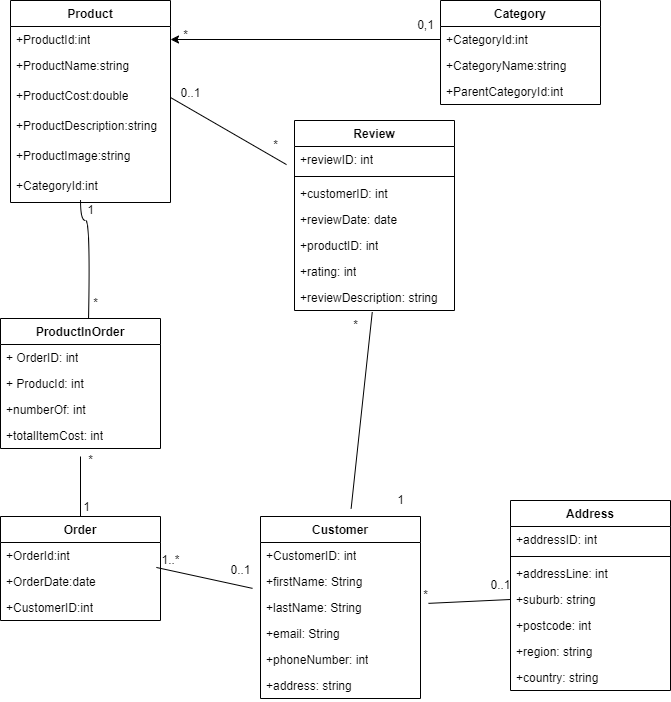

The diagram above was exported from draw.io. Its source (the exported page's mxGraphModel, read from the mxfile embedded in the PNG):
<mxGraphModel dx="1198" dy="932" grid="1" gridSize="10" guides="1" tooltips="1" connect="1" arrows="1" fold="1" page="1" pageScale="1" pageWidth="827" pageHeight="1169" math="0" shadow="0">
  <root>
    <mxCell id="0" />
    <mxCell id="1" parent="0" />
    <mxCell id="_v7HDhLYGRUTYuBElgby-13" style="edgeStyle=none;curved=1;rounded=0;orthogonalLoop=1;jettySize=auto;html=1;endArrow=none;startSize=14;endSize=14;sourcePerimeterSpacing=8;targetPerimeterSpacing=8;endFill=0;startArrow=none;startFill=0;exitX=0.438;exitY=0.933;exitDx=0;exitDy=0;exitPerimeter=0;" edge="1" parent="1" source="_v7HDhLYGRUTYuBElgby-9">
      <mxGeometry relative="1" as="geometry">
        <mxPoint x="208" y="359" as="targetPoint" />
        <Array as="points">
          <mxPoint x="200" y="260" />
          <mxPoint x="210" y="260" />
        </Array>
      </mxGeometry>
    </mxCell>
    <mxCell id="35RE8ZFl0nBikmnsCEta-2" value="Product" style="swimlane;fontStyle=1;align=center;verticalAlign=top;childLayout=stackLayout;horizontal=1;startSize=26;horizontalStack=0;resizeParent=1;resizeParentMax=0;resizeLast=0;collapsible=1;marginBottom=0;whiteSpace=wrap;html=1;" vertex="1" parent="1">
      <mxGeometry x="130" y="40" width="160" height="202" as="geometry" />
    </mxCell>
    <mxCell id="35RE8ZFl0nBikmnsCEta-3" value="+ProductId:int" style="text;strokeColor=none;fillColor=none;align=left;verticalAlign=top;spacingLeft=4;spacingRight=4;overflow=hidden;rotatable=0;points=[[0,0.5],[1,0.5]];portConstraint=eastwest;whiteSpace=wrap;html=1;" vertex="1" parent="35RE8ZFl0nBikmnsCEta-2">
      <mxGeometry y="26" width="160" height="26" as="geometry" />
    </mxCell>
    <mxCell id="35RE8ZFl0nBikmnsCEta-5" value="+ProductName:string" style="text;strokeColor=none;fillColor=none;align=left;verticalAlign=top;spacingLeft=4;spacingRight=4;overflow=hidden;rotatable=0;points=[[0,0.5],[1,0.5]];portConstraint=eastwest;whiteSpace=wrap;html=1;" vertex="1" parent="35RE8ZFl0nBikmnsCEta-2">
      <mxGeometry y="52" width="160" height="30" as="geometry" />
    </mxCell>
    <mxCell id="_v7HDhLYGRUTYuBElgby-6" value="+ProductCost:double" style="text;strokeColor=none;fillColor=none;align=left;verticalAlign=top;spacingLeft=4;spacingRight=4;overflow=hidden;rotatable=0;points=[[0,0.5],[1,0.5]];portConstraint=eastwest;whiteSpace=wrap;html=1;" vertex="1" parent="35RE8ZFl0nBikmnsCEta-2">
      <mxGeometry y="82" width="160" height="30" as="geometry" />
    </mxCell>
    <mxCell id="_v7HDhLYGRUTYuBElgby-7" value="+ProductDescription:string" style="text;strokeColor=none;fillColor=none;align=left;verticalAlign=top;spacingLeft=4;spacingRight=4;overflow=hidden;rotatable=0;points=[[0,0.5],[1,0.5]];portConstraint=eastwest;whiteSpace=wrap;html=1;" vertex="1" parent="35RE8ZFl0nBikmnsCEta-2">
      <mxGeometry y="112" width="160" height="30" as="geometry" />
    </mxCell>
    <mxCell id="_v7HDhLYGRUTYuBElgby-8" value="+ProductImage:string" style="text;strokeColor=none;fillColor=none;align=left;verticalAlign=top;spacingLeft=4;spacingRight=4;overflow=hidden;rotatable=0;points=[[0,0.5],[1,0.5]];portConstraint=eastwest;whiteSpace=wrap;html=1;" vertex="1" parent="35RE8ZFl0nBikmnsCEta-2">
      <mxGeometry y="142" width="160" height="30" as="geometry" />
    </mxCell>
    <mxCell id="_v7HDhLYGRUTYuBElgby-9" value="+CategoryId:int" style="text;strokeColor=none;fillColor=none;align=left;verticalAlign=top;spacingLeft=4;spacingRight=4;overflow=hidden;rotatable=0;points=[[0,0.5],[1,0.5]];portConstraint=eastwest;whiteSpace=wrap;html=1;" vertex="1" parent="35RE8ZFl0nBikmnsCEta-2">
      <mxGeometry y="172" width="160" height="30" as="geometry" />
    </mxCell>
    <mxCell id="_v7HDhLYGRUTYuBElgby-17" style="edgeStyle=none;curved=1;rounded=0;orthogonalLoop=1;jettySize=auto;html=1;entryX=0;entryY=0.5;entryDx=0;entryDy=0;endArrow=none;startSize=14;endSize=14;sourcePerimeterSpacing=8;targetPerimeterSpacing=8;endFill=0;" edge="1" parent="1" source="35RE8ZFl0nBikmnsCEta-6" target="35RE8ZFl0nBikmnsCEta-33">
      <mxGeometry relative="1" as="geometry" />
    </mxCell>
    <mxCell id="_v7HDhLYGRUTYuBElgby-20" style="edgeStyle=none;curved=1;rounded=0;orthogonalLoop=1;jettySize=auto;html=1;entryX=0.974;entryY=-0.04;entryDx=0;entryDy=0;entryPerimeter=0;endArrow=none;startSize=14;endSize=14;sourcePerimeterSpacing=8;targetPerimeterSpacing=8;endFill=0;" edge="1" parent="1" source="35RE8ZFl0nBikmnsCEta-6" target="_v7HDhLYGRUTYuBElgby-11">
      <mxGeometry relative="1" as="geometry" />
    </mxCell>
    <mxCell id="_v7HDhLYGRUTYuBElgby-23" style="edgeStyle=none;curved=1;rounded=0;orthogonalLoop=1;jettySize=auto;html=1;entryX=0.486;entryY=1.061;entryDx=0;entryDy=0;endArrow=none;startSize=14;endSize=14;sourcePerimeterSpacing=8;targetPerimeterSpacing=8;endFill=0;entryPerimeter=0;" edge="1" parent="1" source="35RE8ZFl0nBikmnsCEta-6" target="35RE8ZFl0nBikmnsCEta-48">
      <mxGeometry relative="1" as="geometry" />
    </mxCell>
    <mxCell id="35RE8ZFl0nBikmnsCEta-6" value="Customer" style="swimlane;fontStyle=1;align=center;verticalAlign=top;childLayout=stackLayout;horizontal=1;startSize=26;horizontalStack=0;resizeParent=1;resizeParentMax=0;resizeLast=0;collapsible=1;marginBottom=0;whiteSpace=wrap;html=1;" vertex="1" parent="1">
      <mxGeometry x="380" y="556" width="160" height="182" as="geometry" />
    </mxCell>
    <mxCell id="35RE8ZFl0nBikmnsCEta-7" value="+CustomerID: int" style="text;strokeColor=none;fillColor=none;align=left;verticalAlign=top;spacingLeft=4;spacingRight=4;overflow=hidden;rotatable=0;points=[[0,0.5],[1,0.5]];portConstraint=eastwest;whiteSpace=wrap;html=1;" vertex="1" parent="35RE8ZFl0nBikmnsCEta-6">
      <mxGeometry y="26" width="160" height="26" as="geometry" />
    </mxCell>
    <mxCell id="35RE8ZFl0nBikmnsCEta-9" value="+firstName: String" style="text;strokeColor=none;fillColor=none;align=left;verticalAlign=top;spacingLeft=4;spacingRight=4;overflow=hidden;rotatable=0;points=[[0,0.5],[1,0.5]];portConstraint=eastwest;whiteSpace=wrap;html=1;" vertex="1" parent="35RE8ZFl0nBikmnsCEta-6">
      <mxGeometry y="52" width="160" height="26" as="geometry" />
    </mxCell>
    <mxCell id="35RE8ZFl0nBikmnsCEta-19" value="+lastName: String" style="text;strokeColor=none;fillColor=none;align=left;verticalAlign=top;spacingLeft=4;spacingRight=4;overflow=hidden;rotatable=0;points=[[0,0.5],[1,0.5]];portConstraint=eastwest;whiteSpace=wrap;html=1;" vertex="1" parent="35RE8ZFl0nBikmnsCEta-6">
      <mxGeometry y="78" width="160" height="26" as="geometry" />
    </mxCell>
    <mxCell id="35RE8ZFl0nBikmnsCEta-20" value="+email: String&lt;br&gt;" style="text;strokeColor=none;fillColor=none;align=left;verticalAlign=top;spacingLeft=4;spacingRight=4;overflow=hidden;rotatable=0;points=[[0,0.5],[1,0.5]];portConstraint=eastwest;whiteSpace=wrap;html=1;" vertex="1" parent="35RE8ZFl0nBikmnsCEta-6">
      <mxGeometry y="104" width="160" height="26" as="geometry" />
    </mxCell>
    <mxCell id="35RE8ZFl0nBikmnsCEta-21" value="+phoneNumber: int" style="text;strokeColor=none;fillColor=none;align=left;verticalAlign=top;spacingLeft=4;spacingRight=4;overflow=hidden;rotatable=0;points=[[0,0.5],[1,0.5]];portConstraint=eastwest;whiteSpace=wrap;html=1;" vertex="1" parent="35RE8ZFl0nBikmnsCEta-6">
      <mxGeometry y="130" width="160" height="26" as="geometry" />
    </mxCell>
    <mxCell id="35RE8ZFl0nBikmnsCEta-22" value="+address: string" style="text;strokeColor=none;fillColor=none;align=left;verticalAlign=top;spacingLeft=4;spacingRight=4;overflow=hidden;rotatable=0;points=[[0,0.5],[1,0.5]];portConstraint=eastwest;whiteSpace=wrap;html=1;" vertex="1" parent="35RE8ZFl0nBikmnsCEta-6">
      <mxGeometry y="156" width="160" height="26" as="geometry" />
    </mxCell>
    <mxCell id="35RE8ZFl0nBikmnsCEta-10" value="Category" style="swimlane;fontStyle=1;align=center;verticalAlign=top;childLayout=stackLayout;horizontal=1;startSize=26;horizontalStack=0;resizeParent=1;resizeParentMax=0;resizeLast=0;collapsible=1;marginBottom=0;whiteSpace=wrap;html=1;" vertex="1" parent="1">
      <mxGeometry x="560" y="40" width="160" height="104" as="geometry" />
    </mxCell>
    <mxCell id="35RE8ZFl0nBikmnsCEta-11" value="+CategoryId:int" style="text;strokeColor=none;fillColor=none;align=left;verticalAlign=top;spacingLeft=4;spacingRight=4;overflow=hidden;rotatable=0;points=[[0,0.5],[1,0.5]];portConstraint=eastwest;whiteSpace=wrap;html=1;" vertex="1" parent="35RE8ZFl0nBikmnsCEta-10">
      <mxGeometry y="26" width="160" height="26" as="geometry" />
    </mxCell>
    <mxCell id="_v7HDhLYGRUTYuBElgby-31" value="+CategoryName:string" style="text;strokeColor=none;fillColor=none;align=left;verticalAlign=top;spacingLeft=4;spacingRight=4;overflow=hidden;rotatable=0;points=[[0,0.5],[1,0.5]];portConstraint=eastwest;whiteSpace=wrap;html=1;" vertex="1" parent="35RE8ZFl0nBikmnsCEta-10">
      <mxGeometry y="52" width="160" height="26" as="geometry" />
    </mxCell>
    <mxCell id="_v7HDhLYGRUTYuBElgby-33" value="+ParentCategoryId:int" style="text;strokeColor=none;fillColor=none;align=left;verticalAlign=top;spacingLeft=4;spacingRight=4;overflow=hidden;rotatable=0;points=[[0,0.5],[1,0.5]];portConstraint=eastwest;whiteSpace=wrap;html=1;" vertex="1" parent="35RE8ZFl0nBikmnsCEta-10">
      <mxGeometry y="78" width="160" height="26" as="geometry" />
    </mxCell>
    <mxCell id="35RE8ZFl0nBikmnsCEta-14" value="Order" style="swimlane;fontStyle=1;align=center;verticalAlign=top;childLayout=stackLayout;horizontal=1;startSize=26;horizontalStack=0;resizeParent=1;resizeParentMax=0;resizeLast=0;collapsible=1;marginBottom=0;whiteSpace=wrap;html=1;" vertex="1" parent="1">
      <mxGeometry x="120" y="556" width="160" height="104" as="geometry" />
    </mxCell>
    <mxCell id="35RE8ZFl0nBikmnsCEta-15" value="+OrderId:int" style="text;strokeColor=none;fillColor=none;align=left;verticalAlign=top;spacingLeft=4;spacingRight=4;overflow=hidden;rotatable=0;points=[[0,0.5],[1,0.5]];portConstraint=eastwest;whiteSpace=wrap;html=1;" vertex="1" parent="35RE8ZFl0nBikmnsCEta-14">
      <mxGeometry y="26" width="160" height="26" as="geometry" />
    </mxCell>
    <mxCell id="_v7HDhLYGRUTYuBElgby-11" value="+OrderDate:date" style="text;strokeColor=none;fillColor=none;align=left;verticalAlign=top;spacingLeft=4;spacingRight=4;overflow=hidden;rotatable=0;points=[[0,0.5],[1,0.5]];portConstraint=eastwest;whiteSpace=wrap;html=1;" vertex="1" parent="35RE8ZFl0nBikmnsCEta-14">
      <mxGeometry y="52" width="160" height="26" as="geometry" />
    </mxCell>
    <mxCell id="_v7HDhLYGRUTYuBElgby-12" value="+CustomerID:int" style="text;strokeColor=none;fillColor=none;align=left;verticalAlign=top;spacingLeft=4;spacingRight=4;overflow=hidden;rotatable=0;points=[[0,0.5],[1,0.5]];portConstraint=eastwest;whiteSpace=wrap;html=1;" vertex="1" parent="35RE8ZFl0nBikmnsCEta-14">
      <mxGeometry y="78" width="160" height="26" as="geometry" />
    </mxCell>
    <mxCell id="_v7HDhLYGRUTYuBElgby-16" style="edgeStyle=none;curved=1;rounded=0;orthogonalLoop=1;jettySize=auto;html=1;entryX=0.5;entryY=0;entryDx=0;entryDy=0;endArrow=none;startSize=14;endSize=14;sourcePerimeterSpacing=8;targetPerimeterSpacing=8;endFill=0;startArrow=none;startFill=0;" edge="1" parent="1" source="35RE8ZFl0nBikmnsCEta-23" target="35RE8ZFl0nBikmnsCEta-14">
      <mxGeometry relative="1" as="geometry" />
    </mxCell>
    <mxCell id="35RE8ZFl0nBikmnsCEta-23" value="ProductInOrder" style="swimlane;fontStyle=1;align=center;verticalAlign=top;childLayout=stackLayout;horizontal=1;startSize=26;horizontalStack=0;resizeParent=1;resizeParentMax=0;resizeLast=0;collapsible=1;marginBottom=0;whiteSpace=wrap;html=1;" vertex="1" parent="1">
      <mxGeometry x="120" y="358" width="160" height="130" as="geometry" />
    </mxCell>
    <mxCell id="35RE8ZFl0nBikmnsCEta-24" value="+ OrderID: int" style="text;strokeColor=none;fillColor=none;align=left;verticalAlign=top;spacingLeft=4;spacingRight=4;overflow=hidden;rotatable=0;points=[[0,0.5],[1,0.5]];portConstraint=eastwest;whiteSpace=wrap;html=1;" vertex="1" parent="35RE8ZFl0nBikmnsCEta-23">
      <mxGeometry y="26" width="160" height="26" as="geometry" />
    </mxCell>
    <mxCell id="35RE8ZFl0nBikmnsCEta-26" value="+ ProducId: int" style="text;strokeColor=none;fillColor=none;align=left;verticalAlign=top;spacingLeft=4;spacingRight=4;overflow=hidden;rotatable=0;points=[[0,0.5],[1,0.5]];portConstraint=eastwest;whiteSpace=wrap;html=1;" vertex="1" parent="35RE8ZFl0nBikmnsCEta-23">
      <mxGeometry y="52" width="160" height="26" as="geometry" />
    </mxCell>
    <mxCell id="35RE8ZFl0nBikmnsCEta-27" value="+numberOf: int&lt;br&gt;" style="text;strokeColor=none;fillColor=none;align=left;verticalAlign=top;spacingLeft=4;spacingRight=4;overflow=hidden;rotatable=0;points=[[0,0.5],[1,0.5]];portConstraint=eastwest;whiteSpace=wrap;html=1;" vertex="1" parent="35RE8ZFl0nBikmnsCEta-23">
      <mxGeometry y="78" width="160" height="26" as="geometry" />
    </mxCell>
    <mxCell id="35RE8ZFl0nBikmnsCEta-28" value="+totalItemCost: int" style="text;strokeColor=none;fillColor=none;align=left;verticalAlign=top;spacingLeft=4;spacingRight=4;overflow=hidden;rotatable=0;points=[[0,0.5],[1,0.5]];portConstraint=eastwest;whiteSpace=wrap;html=1;" vertex="1" parent="35RE8ZFl0nBikmnsCEta-23">
      <mxGeometry y="104" width="160" height="26" as="geometry" />
    </mxCell>
    <mxCell id="35RE8ZFl0nBikmnsCEta-29" value="Address" style="swimlane;fontStyle=1;align=center;verticalAlign=top;childLayout=stackLayout;horizontal=1;startSize=26;horizontalStack=0;resizeParent=1;resizeParentMax=0;resizeLast=0;collapsible=1;marginBottom=0;whiteSpace=wrap;html=1;" vertex="1" parent="1">
      <mxGeometry x="630" y="540" width="160" height="190" as="geometry" />
    </mxCell>
    <mxCell id="35RE8ZFl0nBikmnsCEta-30" value="+addressID: int" style="text;strokeColor=none;fillColor=none;align=left;verticalAlign=top;spacingLeft=4;spacingRight=4;overflow=hidden;rotatable=0;points=[[0,0.5],[1,0.5]];portConstraint=eastwest;whiteSpace=wrap;html=1;" vertex="1" parent="35RE8ZFl0nBikmnsCEta-29">
      <mxGeometry y="26" width="160" height="26" as="geometry" />
    </mxCell>
    <mxCell id="35RE8ZFl0nBikmnsCEta-31" value="" style="line;strokeWidth=1;fillColor=none;align=left;verticalAlign=middle;spacingTop=-1;spacingLeft=3;spacingRight=3;rotatable=0;labelPosition=right;points=[];portConstraint=eastwest;strokeColor=inherit;" vertex="1" parent="35RE8ZFl0nBikmnsCEta-29">
      <mxGeometry y="52" width="160" height="8" as="geometry" />
    </mxCell>
    <mxCell id="35RE8ZFl0nBikmnsCEta-32" value="+addressLine: int" style="text;strokeColor=none;fillColor=none;align=left;verticalAlign=top;spacingLeft=4;spacingRight=4;overflow=hidden;rotatable=0;points=[[0,0.5],[1,0.5]];portConstraint=eastwest;whiteSpace=wrap;html=1;" vertex="1" parent="35RE8ZFl0nBikmnsCEta-29">
      <mxGeometry y="60" width="160" height="26" as="geometry" />
    </mxCell>
    <mxCell id="35RE8ZFl0nBikmnsCEta-33" value="+suburb: string" style="text;strokeColor=none;fillColor=none;align=left;verticalAlign=top;spacingLeft=4;spacingRight=4;overflow=hidden;rotatable=0;points=[[0,0.5],[1,0.5]];portConstraint=eastwest;whiteSpace=wrap;html=1;" vertex="1" parent="35RE8ZFl0nBikmnsCEta-29">
      <mxGeometry y="86" width="160" height="26" as="geometry" />
    </mxCell>
    <mxCell id="35RE8ZFl0nBikmnsCEta-34" value="+postcode: int" style="text;strokeColor=none;fillColor=none;align=left;verticalAlign=top;spacingLeft=4;spacingRight=4;overflow=hidden;rotatable=0;points=[[0,0.5],[1,0.5]];portConstraint=eastwest;whiteSpace=wrap;html=1;" vertex="1" parent="35RE8ZFl0nBikmnsCEta-29">
      <mxGeometry y="112" width="160" height="26" as="geometry" />
    </mxCell>
    <mxCell id="35RE8ZFl0nBikmnsCEta-35" value="+region: string" style="text;strokeColor=none;fillColor=none;align=left;verticalAlign=top;spacingLeft=4;spacingRight=4;overflow=hidden;rotatable=0;points=[[0,0.5],[1,0.5]];portConstraint=eastwest;whiteSpace=wrap;html=1;" vertex="1" parent="35RE8ZFl0nBikmnsCEta-29">
      <mxGeometry y="138" width="160" height="26" as="geometry" />
    </mxCell>
    <mxCell id="35RE8ZFl0nBikmnsCEta-36" value="+country: string" style="text;strokeColor=none;fillColor=none;align=left;verticalAlign=top;spacingLeft=4;spacingRight=4;overflow=hidden;rotatable=0;points=[[0,0.5],[1,0.5]];portConstraint=eastwest;whiteSpace=wrap;html=1;" vertex="1" parent="35RE8ZFl0nBikmnsCEta-29">
      <mxGeometry y="164" width="160" height="26" as="geometry" />
    </mxCell>
    <mxCell id="_v7HDhLYGRUTYuBElgby-26" style="edgeStyle=none;curved=1;rounded=0;orthogonalLoop=1;jettySize=auto;html=1;entryX=1;entryY=0.5;entryDx=0;entryDy=0;endArrow=none;startSize=14;endSize=14;sourcePerimeterSpacing=8;targetPerimeterSpacing=8;endFill=0;" edge="1" parent="1" source="35RE8ZFl0nBikmnsCEta-37" target="_v7HDhLYGRUTYuBElgby-6">
      <mxGeometry relative="1" as="geometry" />
    </mxCell>
    <mxCell id="35RE8ZFl0nBikmnsCEta-37" value="Review" style="swimlane;fontStyle=1;align=center;verticalAlign=top;childLayout=stackLayout;horizontal=1;startSize=26;horizontalStack=0;resizeParent=1;resizeParentMax=0;resizeLast=0;collapsible=1;marginBottom=0;whiteSpace=wrap;html=1;" vertex="1" parent="1">
      <mxGeometry x="414" y="160" width="160" height="190" as="geometry" />
    </mxCell>
    <mxCell id="35RE8ZFl0nBikmnsCEta-38" value="+reviewID: int" style="text;strokeColor=none;fillColor=none;align=left;verticalAlign=top;spacingLeft=4;spacingRight=4;overflow=hidden;rotatable=0;points=[[0,0.5],[1,0.5]];portConstraint=eastwest;whiteSpace=wrap;html=1;" vertex="1" parent="35RE8ZFl0nBikmnsCEta-37">
      <mxGeometry y="26" width="160" height="26" as="geometry" />
    </mxCell>
    <mxCell id="35RE8ZFl0nBikmnsCEta-39" value="" style="line;strokeWidth=1;fillColor=none;align=left;verticalAlign=middle;spacingTop=-1;spacingLeft=3;spacingRight=3;rotatable=0;labelPosition=right;points=[];portConstraint=eastwest;strokeColor=inherit;" vertex="1" parent="35RE8ZFl0nBikmnsCEta-37">
      <mxGeometry y="52" width="160" height="8" as="geometry" />
    </mxCell>
    <mxCell id="35RE8ZFl0nBikmnsCEta-40" value="+customerID: int" style="text;strokeColor=none;fillColor=none;align=left;verticalAlign=top;spacingLeft=4;spacingRight=4;overflow=hidden;rotatable=0;points=[[0,0.5],[1,0.5]];portConstraint=eastwest;whiteSpace=wrap;html=1;" vertex="1" parent="35RE8ZFl0nBikmnsCEta-37">
      <mxGeometry y="60" width="160" height="26" as="geometry" />
    </mxCell>
    <mxCell id="35RE8ZFl0nBikmnsCEta-45" value="+reviewDate: date" style="text;strokeColor=none;fillColor=none;align=left;verticalAlign=top;spacingLeft=4;spacingRight=4;overflow=hidden;rotatable=0;points=[[0,0.5],[1,0.5]];portConstraint=eastwest;whiteSpace=wrap;html=1;" vertex="1" parent="35RE8ZFl0nBikmnsCEta-37">
      <mxGeometry y="86" width="160" height="26" as="geometry" />
    </mxCell>
    <mxCell id="35RE8ZFl0nBikmnsCEta-46" value="+productID: int" style="text;strokeColor=none;fillColor=none;align=left;verticalAlign=top;spacingLeft=4;spacingRight=4;overflow=hidden;rotatable=0;points=[[0,0.5],[1,0.5]];portConstraint=eastwest;whiteSpace=wrap;html=1;" vertex="1" parent="35RE8ZFl0nBikmnsCEta-37">
      <mxGeometry y="112" width="160" height="26" as="geometry" />
    </mxCell>
    <mxCell id="35RE8ZFl0nBikmnsCEta-47" value="+rating: int" style="text;strokeColor=none;fillColor=none;align=left;verticalAlign=top;spacingLeft=4;spacingRight=4;overflow=hidden;rotatable=0;points=[[0,0.5],[1,0.5]];portConstraint=eastwest;whiteSpace=wrap;html=1;" vertex="1" parent="35RE8ZFl0nBikmnsCEta-37">
      <mxGeometry y="138" width="160" height="26" as="geometry" />
    </mxCell>
    <mxCell id="35RE8ZFl0nBikmnsCEta-48" value="+reviewDescription: string" style="text;strokeColor=none;fillColor=none;align=left;verticalAlign=top;spacingLeft=4;spacingRight=4;overflow=hidden;rotatable=0;points=[[0,0.5],[1,0.5]];portConstraint=eastwest;whiteSpace=wrap;html=1;" vertex="1" parent="35RE8ZFl0nBikmnsCEta-37">
      <mxGeometry y="164" width="160" height="26" as="geometry" />
    </mxCell>
    <mxCell id="35RE8ZFl0nBikmnsCEta-50" value="*" style="text;html=1;align=center;verticalAlign=middle;resizable=0;points=[];autosize=1;strokeColor=none;fillColor=none;" vertex="1" parent="1">
      <mxGeometry x="200" y="328" width="30" height="30" as="geometry" />
    </mxCell>
    <mxCell id="_v7HDhLYGRUTYuBElgby-18" value="*" style="text;html=1;align=center;verticalAlign=middle;resizable=0;points=[];autosize=1;strokeColor=none;fillColor=none;" vertex="1" parent="1">
      <mxGeometry x="530" y="620" width="30" height="30" as="geometry" />
    </mxCell>
    <mxCell id="_v7HDhLYGRUTYuBElgby-19" value="0..1" style="text;html=1;align=center;verticalAlign=middle;resizable=0;points=[];autosize=1;strokeColor=none;fillColor=none;" vertex="1" parent="1">
      <mxGeometry x="600" y="610" width="40" height="30" as="geometry" />
    </mxCell>
    <mxCell id="_v7HDhLYGRUTYuBElgby-21" value="0..1" style="text;html=1;align=center;verticalAlign=middle;resizable=0;points=[];autosize=1;strokeColor=none;fillColor=none;" vertex="1" parent="1">
      <mxGeometry x="340" y="595" width="40" height="30" as="geometry" />
    </mxCell>
    <mxCell id="_v7HDhLYGRUTYuBElgby-22" value="1..*" style="text;html=1;align=center;verticalAlign=middle;resizable=0;points=[];autosize=1;strokeColor=none;fillColor=none;" vertex="1" parent="1">
      <mxGeometry x="270" y="585" width="40" height="30" as="geometry" />
    </mxCell>
    <mxCell id="_v7HDhLYGRUTYuBElgby-24" value="1" style="text;html=1;align=center;verticalAlign=middle;resizable=0;points=[];autosize=1;strokeColor=none;fillColor=none;" vertex="1" parent="1">
      <mxGeometry x="505" y="525" width="30" height="30" as="geometry" />
    </mxCell>
    <mxCell id="_v7HDhLYGRUTYuBElgby-25" value="*" style="text;html=1;align=center;verticalAlign=middle;resizable=0;points=[];autosize=1;strokeColor=none;fillColor=none;" vertex="1" parent="1">
      <mxGeometry x="460" y="350" width="30" height="30" as="geometry" />
    </mxCell>
    <mxCell id="_v7HDhLYGRUTYuBElgby-27" value="0..1" style="text;html=1;align=center;verticalAlign=middle;resizable=0;points=[];autosize=1;strokeColor=none;fillColor=none;" vertex="1" parent="1">
      <mxGeometry x="290" y="118" width="40" height="30" as="geometry" />
    </mxCell>
    <mxCell id="_v7HDhLYGRUTYuBElgby-28" value="*" style="text;html=1;align=center;verticalAlign=middle;resizable=0;points=[];autosize=1;strokeColor=none;fillColor=none;" vertex="1" parent="1">
      <mxGeometry x="380" y="170" width="30" height="30" as="geometry" />
    </mxCell>
    <mxCell id="FVDgQuppdSWRIQA2eTEf-1" value="1" style="text;html=1;align=center;verticalAlign=middle;resizable=0;points=[];autosize=1;strokeColor=none;fillColor=none;" vertex="1" parent="1">
      <mxGeometry x="195" y="235" width="30" height="30" as="geometry" />
    </mxCell>
    <mxCell id="_v7HDhLYGRUTYuBElgby-29" value="1" style="text;html=1;align=center;verticalAlign=middle;resizable=0;points=[];autosize=1;strokeColor=none;fillColor=none;" vertex="1" parent="1">
      <mxGeometry x="191" y="532" width="30" height="30" as="geometry" />
    </mxCell>
    <mxCell id="FVDgQuppdSWRIQA2eTEf-2" style="edgeStyle=orthogonalEdgeStyle;rounded=0;orthogonalLoop=1;jettySize=auto;html=1;" edge="1" parent="1" source="35RE8ZFl0nBikmnsCEta-11" target="35RE8ZFl0nBikmnsCEta-3">
      <mxGeometry relative="1" as="geometry" />
    </mxCell>
    <mxCell id="_v7HDhLYGRUTYuBElgby-30" value="*" style="text;html=1;align=center;verticalAlign=middle;resizable=0;points=[];autosize=1;strokeColor=none;fillColor=none;" vertex="1" parent="1">
      <mxGeometry x="195" y="485" width="30" height="30" as="geometry" />
    </mxCell>
    <mxCell id="FVDgQuppdSWRIQA2eTEf-3" value="0,1" style="text;html=1;align=center;verticalAlign=middle;resizable=0;points=[];autosize=1;strokeColor=none;fillColor=none;" vertex="1" parent="1">
      <mxGeometry x="525" y="50" width="40" height="30" as="geometry" />
    </mxCell>
    <mxCell id="FVDgQuppdSWRIQA2eTEf-4" value="*" style="text;html=1;align=center;verticalAlign=middle;resizable=0;points=[];autosize=1;strokeColor=none;fillColor=none;" vertex="1" parent="1">
      <mxGeometry x="290" y="60" width="30" height="30" as="geometry" />
    </mxCell>
  </root>
</mxGraphModel>